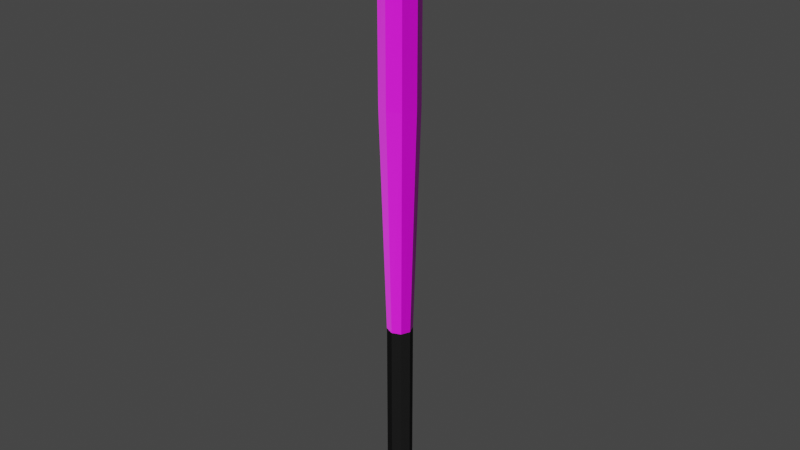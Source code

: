 # Source: baseball_bat.blend  (saved by Blender 2.92.15; exported with 4.5.12 LTS)
import bpy
from mathutils import Matrix  # noqa: F401  (used for matrix-valued properties, if any)

bpy.ops.wm.read_factory_settings(use_empty=True)
scene = bpy.context.scene
scene.name = 'Scene'

# ---- collections
col_collection = bpy.data.collections.new('Collection'); scene.collection.children.link(col_collection)

# ---- images (referenced by path relative to the original .blend; pixels are not part of the script)
import os
ASSET_DIR = os.environ.get("B2B_ASSET_DIR", "")  # directory of the original .blend (textures are referenced by path, not embedded)
HERE = os.path.dirname(os.path.abspath(__file__))  # packed textures are extracted next to this script under _unpacked/

def load_image(name, relpath, width, height, colorspace="sRGB"):
    """Load a texture the original file referenced (path relative to the .blend, or extracted next to this script)."""
    p = next((c for c in (os.path.join(HERE, relpath), os.path.join(ASSET_DIR, relpath)) if relpath and os.path.exists(c)), "")
    if p:
        img = bpy.data.images.load(p, check_existing=True)
        img.name = name
    else:  # same state as the original file: an image datablock whose file is absent (Cycles renders it pink)
        img = bpy.data.images.new(name, width, height)
        img.source = "FILE"
        img.filepath = "//" + (relpath or name)
    img.colorspace_settings.name = colorspace
    return img
img_wood047_1k_color_png = load_image('Wood047_1K_Color.png', 'Wood047_1K-PNG/Wood047_1K_Color.png', 1024, 1024, 'sRGB')
img_wood047_1k_normal_png = load_image('Wood047_1K_Normal.png', 'Wood047_1K-PNG/Wood047_1K_Normal.png', 1024, 1024, 'sRGB')
img_plastic003_1k_normal_png = load_image('Plastic003_1K_Normal.png', 'Plastic003_1K-PNG/Plastic003_1K_Normal.png', 1024, 1024, 'Linear CIE-XYZ D65')
img_plastic003_1k_color_png = load_image('Plastic003_1K_Color.png', 'Plastic003_1K-PNG/Plastic003_1K_Color.png', 1024, 1024, 'sRGB')

# ---- materials (node trees are filled in below, after node groups)
mat_wood = bpy.data.materials.new('Wood')
mat_wood.use_transparent_shadow = False
mat_grip = bpy.data.materials.new('Grip')
mat_grip.use_transparent_shadow = False
mat_grip.diffuse_color = (0.01261, 0.01261, 0.01261, 1.0)

# ---- material node trees
mat_wood.use_nodes = True; mat_wood.node_tree.nodes.clear()
_N = mat_wood.node_tree.nodes; _L = mat_wood.node_tree.links
n0 = _N.new('ShaderNodeBsdfPrincipled'); n0.name = 'Principled BSDF'; n0.location = (10, 300)
n0.distribution = 'GGX'
n0.subsurface_method = 'BURLEY'
n0.inputs[3].default_value = 1.45
n0.inputs[27].default_value = (0.0, 0.0, 0.0, 1.0)
n0.inputs[28].default_value = 1.0
n1 = _N.new('ShaderNodeOutputMaterial'); n1.name = 'Material Output'; n1.location = (300, 300)
n2 = _N.new('ShaderNodeTexImage'); n2.name = 'Image Texture'; n2.location = (-280, 270)
n2.image = img_wood047_1k_color_png
n3 = _N.new('ShaderNodeTexImage'); n3.name = 'Image Texture.001'; n3.location = (-612, -18)
n3.image = img_wood047_1k_normal_png
n4 = _N.new('ShaderNodeNormalMap'); n4.name = 'Normal Map'; n4.location = (-276, -26)
_L.new(n0.outputs[0], n1.inputs[0])
_L.new(n2.outputs[0], n0.inputs[0])
_L.new(n3.outputs[0], n4.inputs[1])
_L.new(n4.outputs[0], n0.inputs[5])
n1.is_active_output = True

# ---- world
world_world = bpy.data.worlds.new('World'); scene.world = world_world
world_world.use_nodes = True; world_world.node_tree.nodes.clear()
_N = world_world.node_tree.nodes; _L = world_world.node_tree.links
n0 = _N.new('ShaderNodeOutputWorld'); n0.name = 'World Output'; n0.location = (300, 300)
n1 = _N.new('ShaderNodeBackground'); n1.name = 'Background'; n1.location = (10, 300)
n1.inputs[0].default_value = (0.05088, 0.05088, 0.05088, 1.0)
_L.new(n1.outputs[0], n0.inputs[0])
n0.is_active_output = True
world_world.color = (0.05088, 0.05088, 0.05088)
world_world.use_sun_shadow = False
world_world.sun_shadow_jitter_overblur = 0.0

# ---- meshes
me_sphere = bpy.data.meshes.new('Sphere')
me_sphere.from_pydata([(0.0, 0.017, 0.009979), (0.0, 0.02944, 0.005761), (0.0, 0.017, -0.009979), (0.01202, 0.01202, 0.009979), (0.02082, 0.02082, 0.005761), (0.02404, 0.02404, -1.413e-09), (0.02082, 0.02082, -0.005761), (0.01202, 0.01202, -0.009979), (0.01809, 0.01809, 0.5672), (0.017, 5.229e-09, 0.009979), (0.02944, 5.229e-09, 0.005761), (0.034, 5.229e-09, -1.413e-09), (0.02944, 6.16e-09, -0.005761), (0.017, 5.229e-09, -0.009979), (0.01202, -0.01202, 0.009979), (0.02082, -0.02082, 0.005761), (0.02404, -0.02404, -1.413e-09), (0.02082, -0.02082, -0.005761), (0.01202, -0.01202, -0.009979), (9.51e-11, -0.017, 0.009979), (9.51e-11, -0.02944, 0.005761), (1.958e-09, -0.034, -1.413e-09), (9.51e-11, -0.02944, -0.005761), (9.51e-11, -0.017, -0.009979), (0.0, 5.134e-09, -0.01152), (-0.01202, -0.01202, 0.009979), (-0.02082, -0.02082, 0.005761), (-0.02404, -0.02404, -1.413e-09), (-0.02082, -0.02082, -0.005761), (-0.01202, -0.01202, -0.009979), (-0.017, 6.16e-09, 0.009979), (-0.02944, 5.229e-09, 0.005761), (-0.034, 3.366e-09, -1.413e-09), (-0.02944, 5.229e-09, -0.005761), (-0.017, 5.229e-09, -0.009979), (-0.01202, 0.01202, 0.009979), (-0.02082, 0.02082, 0.005761), (-0.02404, 0.02404, -1.413e-09), (-0.02082, 0.02082, -0.005761), (-0.01202, 0.01202, -0.009979), (-1.768e-09, 0.034, -1.413e-09), (9.51e-11, 0.02944, -0.005761), (0.01202, 0.01202, 0.26), (-5.732e-09, 0.017, 0.26), (0.01809, 0.01809, 0.8199), (0.017, 4.761e-09, 0.26), (0.01202, -0.01202, 0.26), (-5.637e-09, -0.017, 0.26), (-0.01202, -0.01202, 0.26), (-0.017, 5.692e-09, 0.26), (-0.01202, 0.01202, 0.26), (-1.161e-08, 0.02558, 0.5672), (0.01223, 0.01223, 0.8286), (0.02558, 3.74e-09, 0.5672), (0.01809, -0.01809, 0.5672), (-1.147e-08, -0.02558, 0.5672), (-0.01809, -0.01809, 0.5672), (-0.02558, 5.141e-09, 0.5672), (-0.01809, 0.01809, 0.5672), (-1.863e-08, 0.02558, 0.8199), (0.02558, 1.213e-09, 0.8199), (0.01809, -0.01809, 0.8199), (-1.849e-08, -0.02558, 0.8199), (-0.01809, -0.01809, 0.8199), (-0.02558, 2.614e-09, 0.8199), (-0.01809, 0.01809, 0.8199), (-1.905e-08, 0.01729, 0.8286), (-2.428e-08, 1.279e-09, 0.8308), (0.01729, 1.376e-09, 0.8286), (0.01223, -0.01223, 0.8286), (-1.896e-08, -0.01729, 0.8286), (-0.01223, -0.01223, 0.8286), (-0.01729, 2.323e-09, 0.8286), (-0.01223, 0.01223, 0.8286)], [], [(2, 41, 6, 7), (40, 1, 4, 5), (3, 0, 43, 42), (24, 2, 7), (41, 40, 5, 6), (1, 0, 3, 4), (7, 6, 12, 13), (5, 4, 10, 11), (0, 35, 50, 43), (24, 7, 13), (6, 5, 11, 12), (4, 3, 9, 10), (11, 10, 15, 16), (14, 9, 45, 46), (24, 13, 18), (12, 11, 16, 17), (10, 9, 14, 15), (13, 12, 17, 18), (9, 3, 42, 45), (24, 18, 23), (17, 16, 21, 22), (15, 14, 19, 20), (18, 17, 22, 23), (16, 15, 20, 21), (24, 23, 29), (22, 21, 27, 28), (20, 19, 25, 26), (23, 22, 28, 29), (21, 20, 26, 27), (35, 30, 49, 50), (24, 29, 34), (28, 27, 32, 33), (26, 25, 30, 31), (29, 28, 33, 34), (27, 26, 31, 32), (19, 14, 46, 47), (24, 34, 39), (33, 32, 37, 38), (31, 30, 35, 36), (34, 33, 38, 39), (32, 31, 36, 37), (30, 25, 48, 49), (38, 37, 40, 41), (36, 35, 0, 1), (39, 38, 41, 2), (37, 36, 1, 40), (25, 19, 47, 48), (24, 39, 2), (48, 47, 55, 56), (50, 49, 57, 58), (42, 43, 51, 8), (45, 42, 8, 53), (47, 46, 54, 55), (43, 50, 58, 51), (49, 48, 56, 57), (46, 45, 53, 54), (8, 51, 59, 44), (53, 8, 44, 60), (55, 54, 61, 62), (51, 58, 65, 59), (57, 56, 63, 64), (54, 53, 60, 61), (56, 55, 62, 63), (58, 57, 64, 65), (64, 63, 71, 72), (61, 60, 68, 69), (63, 62, 70, 71), (65, 64, 72, 73), (44, 59, 66, 52), (60, 44, 52, 68), (62, 61, 69, 70), (59, 65, 73, 66), (66, 67, 52), (52, 67, 68), (68, 67, 69), (69, 67, 70), (70, 67, 71), (71, 67, 72), (72, 67, 73), (73, 67, 66)])
me_sphere.polygons.foreach_set('material_index', [0, 0, 1, 0, 0, 0, 0, 0, 1, 0, 0, 0, 0, 1, 0, 0, 0, 0, 1, 0, 0, 0, 0, 0, 0, 0, 0, 0, 0, 1, 0, 0, 0, 0, 0, 1, 0, 0, 0, 0, 0, 1, 0, 0, 0, 0, 1, 0, 0, 0, 0, 0, 0, 0, 0, 0, 0, 0, 0, 0, 0, 0, 0, 0, 0, 0, 0, 0, 0, 0, 0, 0, 0, 0, 0, 0, 0, 0, 0, 0])
_uv = me_sphere.uv_layers.new(name='UVMap')
_uv.uv.foreach_set('vector', [0.01936, 0.279, 0.0284, 0.2737, 0.02815, 0.3537, 0.01794, 0.3399, 0.0329, 0.2724, 0.03771, 0.2712, 0.03821, 0.3586, 0.03327, 0.3574, 0.003184, 0.3258, 0.003324, 0.2227, 0.9959, 0.225, 0.9951, 0.3819, 0.00122, 0.2851, 0.01936, 0.279, 0.01794, 0.3399, 0.0284, 0.2737, 0.0329, 0.2724, 0.03327, 0.3574, 0.02815, 0.3537, 0.03771, 0.2712, 0.05008, 0.2607, 0.04994, 0.3485, 0.03821, 0.3586, 0.01794, 0.3399, 0.02815, 0.3537, 0.02352, 0.4681, 0.01013, 0.4076, 0.03327, 0.3574, 0.03821, 0.3586, 0.03933, 0.4745, 0.03171, 0.485, 0.003324, 0.2227, 0.002832, 0.1144, 0.9954, 0.1272, 0.9959, 0.225, 0.00122, 0.2851, 0.01794, 0.3399, 0.01013, 0.4076, 0.02815, 0.3537, 0.03327, 0.3574, 0.03171, 0.485, 0.02352, 0.4681, 0.03821, 0.3586, 0.04994, 0.3485, 0.05114, 0.5208, 0.03933, 0.4745, 0.02212, 0.5558, 0.03183, 0.5528, 0.03617, 0.6799, 0.03061, 0.6852, 0.003514, 0.7009, 0.004439, 0.5288, 0.9964, 0.5441, 0.9962, 0.6813, 0.001713, 0.7783, 0.006861, 0.6605, 0.01689, 0.7161, 0.01522, 0.5851, 0.02212, 0.5558, 0.03061, 0.6852, 0.02585, 0.6921, 0.03183, 0.5528, 0.05119, 0.5216, 0.05027, 0.6683, 0.03617, 0.6799, 0.006861, 0.6605, 0.01522, 0.5851, 0.02585, 0.6921, 0.01689, 0.7161, 0.004383, 0.5279, 0.003184, 0.3258, 0.9951, 0.3819, 0.9969, 0.544, 0.001713, 0.7783, 0.01689, 0.7161, 0.01989, 0.7727, 0.02585, 0.6921, 0.03061, 0.6852, 0.03346, 0.7666, 0.02894, 0.7677, 0.03617, 0.6799, 0.05027, 0.6683, 0.05068, 0.7556, 0.03827, 0.7655, 0.01689, 0.7161, 0.02585, 0.6921, 0.02894, 0.7677, 0.01989, 0.7727, 0.03061, 0.6852, 0.03617, 0.6799, 0.03827, 0.7655, 0.03346, 0.7666, 0.001713, 0.7783, 0.01989, 0.7727, 0.01842, 0.8302, 0.02894, 0.7677, 0.03346, 0.7666, 0.03375, 0.8469, 0.02863, 0.8434, 0.03827, 0.7655, 0.05068, 0.7556, 0.05046, 0.8386, 0.0387, 0.848, 0.01989, 0.7727, 0.02894, 0.7677, 0.02863, 0.8434, 0.01842, 0.8302, 0.03346, 0.7666, 0.03827, 0.7655, 0.0387, 0.848, 0.03375, 0.8469, 0.002832, 0.1144, 0.002507, 0.002469, 0.9948, 0.02436, 0.9954, 0.1272, 0.001713, 0.7783, 0.01842, 0.8302, 0.01052, 0.8941, 0.02863, 0.8434, 0.03375, 0.8469, 0.03207, 0.9674, 0.02388, 0.9515, 0.0387, 0.848, 0.05046, 0.8386, 0.05196, 0.9223, 0.03972, 0.9575, 0.01842, 0.8302, 0.02863, 0.8434, 0.02388, 0.9515, 0.01052, 0.8941, 0.03375, 0.8469, 0.0387, 0.848, 0.03972, 0.9575, 0.03207, 0.9674, 0.003922, 0.8033, 0.003514, 0.7009, 0.9962, 0.6813, 0.9971, 0.8083, 0.00122, 0.2851, 0.006245, 0.1604, 0.01631, 0.2192, 0.01452, 0.08048, 0.02137, 0.0494, 0.02998, 0.1863, 0.02524, 0.1936, 0.03107, 0.04617, 0.04926, 0.07288, 0.04959, 0.1683, 0.03552, 0.1806, 0.006245, 0.1604, 0.01452, 0.08048, 0.02524, 0.1936, 0.01631, 0.2192, 0.02137, 0.0494, 0.03107, 0.04617, 0.03552, 0.1806, 0.02998, 0.1863, 0.00521, 0.9988, 0.003701, 0.9007, 0.9974, 0.9007, 0.9975, 0.9929, 0.02524, 0.1936, 0.02998, 0.1863, 0.0329, 0.2724, 0.0284, 0.2737, 0.03552, 0.1806, 0.04959, 0.1683, 0.05008, 0.2607, 0.03771, 0.2712, 0.01631, 0.2192, 0.02524, 0.1936, 0.0284, 0.2737, 0.01936, 0.279, 0.02998, 0.1863, 0.03552, 0.1806, 0.03771, 0.2712, 0.0329, 0.2724, 0.003701, 0.9007, 0.003922, 0.8033, 0.9971, 0.8083, 0.9974, 0.9007, 0.00122, 0.2851, 0.01631, 0.2192, 0.01936, 0.279, 0.3594, 0.8337, 0.3591, 0.7549, 0.7081, 0.7614, 0.7085, 0.8813, 0.3575, 0.1742, 0.3568, 0.08661, 0.705, 0.007336, 0.7058, 0.135, 0.3572, 0.3914, 0.358, 0.2577, 0.7064, 0.2619, 0.7069, 0.3888, 0.359, 0.5296, 0.3572, 0.3914, 0.7069, 0.3888, 0.7073, 0.5152, 0.3591, 0.7549, 0.3583, 0.6466, 0.7076, 0.6414, 0.7081, 0.7614, 0.358, 0.2577, 0.3575, 0.1742, 0.7058, 0.135, 0.7064, 0.2619, 0.3596, 0.9123, 0.3594, 0.8337, 0.7085, 0.8813, 0.7088, 0.9971, 0.3583, 0.6466, 0.3585, 0.5297, 0.7066, 0.5154, 0.7076, 0.6414, 0.7069, 0.3888, 0.7064, 0.2619, 0.9631, 0.2676, 0.9666, 0.3737, 0.7073, 0.5152, 0.7069, 0.3888, 0.9666, 0.3737, 0.9824, 0.5238, 0.7081, 0.7614, 0.7076, 0.6414, 0.968, 0.67, 0.9652, 0.7685, 0.7064, 0.2619, 0.7058, 0.135, 0.9658, 0.1632, 0.9631, 0.2676, 0.7088, 0.9971, 0.7085, 0.8813, 0.9686, 0.8688, 0.9801, 0.9836, 0.7076, 0.6414, 0.7066, 0.5154, 0.9819, 0.5235, 0.968, 0.67, 0.7085, 0.8813, 0.7081, 0.7614, 0.9652, 0.7685, 0.9686, 0.8688, 0.7058, 0.135, 0.705, 0.007336, 0.9768, 0.04507, 0.9658, 0.1632, 0.9801, 0.9836, 0.9686, 0.8688, 0.9803, 0.8398, 0.9926, 0.9116, 0.968, 0.67, 0.9819, 0.5235, 0.9904, 0.6301, 0.9795, 0.6959, 0.9686, 0.8688, 0.9652, 0.7685, 0.9767, 0.7674, 0.9803, 0.8398, 0.9658, 0.1632, 0.9768, 0.04507, 0.9881, 0.1209, 0.9773, 0.1906, 0.9666, 0.3737, 0.9631, 0.2676, 0.9745, 0.2662, 0.9782, 0.3429, 0.9824, 0.5238, 0.9666, 0.3737, 0.9782, 0.3429, 0.9906, 0.4188, 0.9652, 0.7685, 0.968, 0.67, 0.9795, 0.6959, 0.9767, 0.7674, 0.9631, 0.2676, 0.9658, 0.1632, 0.9773, 0.1906, 0.9745, 0.2662, 0.9745, 0.2662, 0.9968, 0.2657, 0.9782, 0.3429, 0.9782, 0.3429, 0.9968, 0.2657, 0.9906, 0.4188, 0.9904, 0.6301, 0.999, 0.767, 0.9795, 0.6959, 0.9795, 0.6959, 0.999, 0.767, 0.9767, 0.7674, 0.9767, 0.7674, 0.999, 0.767, 0.9803, 0.8398, 0.9803, 0.8398, 0.999, 0.767, 0.9926, 0.9116, 0.9881, 0.1209, 0.9968, 0.2657, 0.9773, 0.1906, 0.9773, 0.1906, 0.9968, 0.2657, 0.9745, 0.2662])
me_sphere.materials.append(mat_wood)
me_sphere.materials.append(mat_grip)
me_sphere.use_remesh_fix_poles = True
me_sphere.use_remesh_preserve_attributes = False
me_sphere.use_mirror_vertex_groups = False
me_sphere.update()

# ---- objects
ob_baseballbat = bpy.data.objects.new('BaseballBat', me_sphere)

# ---- transforms, parenting, visibility, modifiers, constraints
ob_baseballbat.location = (0.0, 0.0, 0.0)
ob_baseballbat.lineart.crease_threshold = 0.0

# ---- collection membership
col_collection.objects.link(ob_baseballbat)

# ---- scene / render settings (as saved in the file)
scene.frame_start = 1; scene.frame_end = 250; scene.frame_set(1)
scene.render.engine = 'BLENDER_EEVEE_NEXT'
scene.cycles.use_denoising = False
scene.cycles.samples = 128
scene.cycles.sampling_pattern = 'TABULATED_SOBOL'
scene.cycles.use_adaptive_sampling = False
scene.cycles.use_light_tree = False
scene.view_settings.view_transform = 'Filmic'
bpy.context.view_layer.update()

# ---- added for rendering (the .blend has no active camera and no usable light): camera, sun
cam_auto = bpy.data.cameras.new('AutoCamera')
cam_auto.lens = 50.0
cam_auto.sensor_width = 36.0
cam_auto.clip_end = 1000.0
ob_auto_camera = bpy.data.objects.new('AutoCamera', cam_auto)
scene.collection.objects.link(ob_auto_camera)
ob_auto_camera.location = (0.784387, -0.941265, 1.03714)
ob_auto_camera.rotation_euler = (1.09748, -7.21219e-08, 0.694738)
scene.camera = ob_auto_camera
light_auto_sun = bpy.data.lights.new('AutoSun', 'SUN')
light_auto_sun.energy = 3.0
light_auto_sun.angle = 0.0523599
ob_auto_sun = bpy.data.objects.new('AutoSun', light_auto_sun)
scene.collection.objects.link(ob_auto_sun)
ob_auto_sun.rotation_euler = (0.872665, 0.174533, 0.523599)
bpy.context.view_layer.update()
